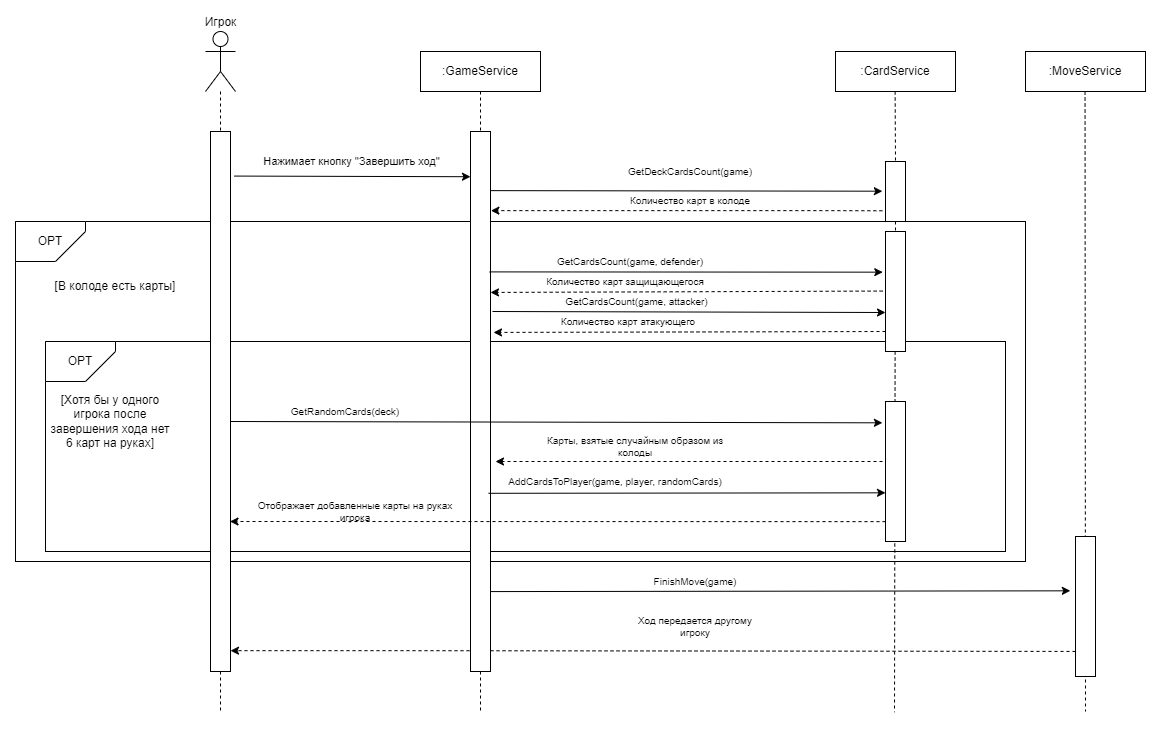

The diagram above was exported from draw.io. Its source (the exported page's mxGraphModel, read from the mxfile embedded in the PNG):
<mxGraphModel dx="368" dy="-530" grid="1" gridSize="10" guides="1" tooltips="1" connect="1" arrows="1" fold="1" page="1" pageScale="1" pageWidth="827" pageHeight="1169" math="0" shadow="0">
  <root>
    <mxCell id="0" />
    <mxCell id="1" parent="0" />
    <mxCell id="4l8XVTwJaU7egZYhS_aX-29" value="Игрок" style="shape=umlActor;verticalLabelPosition=top;verticalAlign=bottom;html=1;outlineConnect=0;labelPosition=center;align=center;" vertex="1" parent="1">
      <mxGeometry x="1150" y="1520" width="30" height="60" as="geometry" />
    </mxCell>
    <mxCell id="4l8XVTwJaU7egZYhS_aX-30" value=":GameService" style="rounded=0;whiteSpace=wrap;html=1;" vertex="1" parent="1">
      <mxGeometry x="1365" y="1540" width="120" height="40" as="geometry" />
    </mxCell>
    <mxCell id="4l8XVTwJaU7egZYhS_aX-31" value="" style="endArrow=none;dashed=1;html=1;rounded=0;entryX=0.5;entryY=0;entryDx=0;entryDy=0;" edge="1" parent="1" source="4l8XVTwJaU7egZYhS_aX-29" target="4l8XVTwJaU7egZYhS_aX-43">
      <mxGeometry width="50" height="50" relative="1" as="geometry">
        <mxPoint x="1165" y="1560" as="sourcePoint" />
        <mxPoint x="1315" y="1690" as="targetPoint" />
      </mxGeometry>
    </mxCell>
    <mxCell id="4l8XVTwJaU7egZYhS_aX-32" value="" style="endArrow=none;dashed=1;html=1;rounded=0;entryX=0.5;entryY=0;entryDx=0;entryDy=0;exitX=0.5;exitY=1;exitDx=0;exitDy=0;" edge="1" parent="1" source="4l8XVTwJaU7egZYhS_aX-30" target="4l8XVTwJaU7egZYhS_aX-44">
      <mxGeometry width="50" height="50" relative="1" as="geometry">
        <mxPoint x="1305" y="1560" as="sourcePoint" />
        <mxPoint x="1305" y="1620" as="targetPoint" />
      </mxGeometry>
    </mxCell>
    <mxCell id="4l8XVTwJaU7egZYhS_aX-33" value="" style="endArrow=none;dashed=1;html=1;rounded=0;exitX=0.5;exitY=1;exitDx=0;exitDy=0;" edge="1" parent="1" source="4l8XVTwJaU7egZYhS_aX-44">
      <mxGeometry width="50" height="50" relative="1" as="geometry">
        <mxPoint x="1425" y="1940" as="sourcePoint" />
        <mxPoint x="1425" y="2200" as="targetPoint" />
      </mxGeometry>
    </mxCell>
    <mxCell id="4l8XVTwJaU7egZYhS_aX-34" value="" style="endArrow=classic;html=1;rounded=0;exitX=1.186;exitY=0.041;exitDx=0;exitDy=0;exitPerimeter=0;entryX=0.005;entryY=0.153;entryDx=0;entryDy=0;entryPerimeter=0;" edge="1" parent="1">
      <mxGeometry width="50" height="50" relative="1" as="geometry">
        <mxPoint x="1178.62" y="1664.5699999999997" as="sourcePoint" />
        <mxPoint x="1415" y="1665.2200000000003" as="targetPoint" />
      </mxGeometry>
    </mxCell>
    <mxCell id="4l8XVTwJaU7egZYhS_aX-35" value="Нажимает кнопку &quot;Завершить ход&quot;" style="edgeLabel;html=1;align=center;verticalAlign=middle;resizable=0;points=[];" vertex="1" connectable="0" parent="4l8XVTwJaU7egZYhS_aX-34">
      <mxGeometry x="-0.1031" y="-2" relative="1" as="geometry">
        <mxPoint x="11" y="-17" as="offset" />
      </mxGeometry>
    </mxCell>
    <mxCell id="4l8XVTwJaU7egZYhS_aX-36" value="" style="endArrow=classic;html=1;rounded=0;exitX=0;exitY=0.821;exitDx=0;exitDy=0;entryX=1;entryY=0.25;entryDx=0;entryDy=0;dashed=1;exitPerimeter=0;" edge="1" parent="1" source="4l8XVTwJaU7egZYhS_aX-70">
      <mxGeometry width="50" height="50" relative="1" as="geometry">
        <mxPoint x="1415" y="2139.17" as="sourcePoint" />
        <mxPoint x="1175" y="2139.17" as="targetPoint" />
        <Array as="points">
          <mxPoint x="1365" y="2139.17" />
        </Array>
      </mxGeometry>
    </mxCell>
    <mxCell id="4l8XVTwJaU7egZYhS_aX-37" value="&lt;div style=&quot;font-size: 10px;&quot;&gt;Ход передается другому игроку&lt;/div&gt;" style="text;html=1;align=center;verticalAlign=middle;whiteSpace=wrap;rounded=0;fontSize=10;" vertex="1" parent="1">
      <mxGeometry x="1570" y="2090" width="140" height="50" as="geometry" />
    </mxCell>
    <mxCell id="4l8XVTwJaU7egZYhS_aX-38" value="" style="rounded=0;whiteSpace=wrap;html=1;" vertex="1" parent="1">
      <mxGeometry x="960" y="1710" width="1010" height="340" as="geometry" />
    </mxCell>
    <mxCell id="4l8XVTwJaU7egZYhS_aX-39" value="OPT" style="shape=card;whiteSpace=wrap;html=1;direction=south;flipH=0;flipV=1;" vertex="1" parent="1">
      <mxGeometry x="960" y="1710" width="70" height="40" as="geometry" />
    </mxCell>
    <mxCell id="4l8XVTwJaU7egZYhS_aX-40" value="[В колоде есть карты]" style="text;html=1;align=center;verticalAlign=middle;whiteSpace=wrap;rounded=0;" vertex="1" parent="1">
      <mxGeometry x="970" y="1760" width="180" height="30" as="geometry" />
    </mxCell>
    <mxCell id="4l8XVTwJaU7egZYhS_aX-41" value="" style="rounded=0;whiteSpace=wrap;html=1;" vertex="1" parent="1">
      <mxGeometry x="990" y="1830" width="960" height="210" as="geometry" />
    </mxCell>
    <mxCell id="4l8XVTwJaU7egZYhS_aX-42" value="OPT" style="shape=card;whiteSpace=wrap;html=1;direction=south;flipH=0;flipV=1;" vertex="1" parent="1">
      <mxGeometry x="990" y="1830" width="70" height="40" as="geometry" />
    </mxCell>
    <mxCell id="4l8XVTwJaU7egZYhS_aX-43" value="" style="rounded=0;whiteSpace=wrap;html=1;" vertex="1" parent="1">
      <mxGeometry x="1155" y="1620" width="20" height="540" as="geometry" />
    </mxCell>
    <mxCell id="4l8XVTwJaU7egZYhS_aX-44" value="" style="rounded=0;whiteSpace=wrap;html=1;" vertex="1" parent="1">
      <mxGeometry x="1415" y="1620" width="20" height="540" as="geometry" />
    </mxCell>
    <mxCell id="4l8XVTwJaU7egZYhS_aX-45" value="[Хотя бы у одного игрока после завершения хода нет 6 карт на руках]" style="text;html=1;align=center;verticalAlign=middle;whiteSpace=wrap;rounded=0;" vertex="1" parent="1">
      <mxGeometry x="990" y="1895" width="130" height="30" as="geometry" />
    </mxCell>
    <mxCell id="4l8XVTwJaU7egZYhS_aX-46" value="" style="endArrow=none;dashed=1;html=1;rounded=0;exitX=0.5;exitY=1;exitDx=0;exitDy=0;" edge="1" parent="1" source="4l8XVTwJaU7egZYhS_aX-43">
      <mxGeometry width="50" height="50" relative="1" as="geometry">
        <mxPoint x="1164.58" y="1950" as="sourcePoint" />
        <mxPoint x="1165" y="2200.689655172414" as="targetPoint" />
      </mxGeometry>
    </mxCell>
    <mxCell id="4l8XVTwJaU7egZYhS_aX-47" value="GetCardsCount(game, defender)" style="text;html=1;align=center;verticalAlign=middle;whiteSpace=wrap;rounded=0;fontSize=10;" vertex="1" parent="1">
      <mxGeometry x="1485" y="1740" width="180" height="20" as="geometry" />
    </mxCell>
    <mxCell id="4l8XVTwJaU7egZYhS_aX-48" value=":GameService" style="rounded=0;whiteSpace=wrap;html=1;" vertex="1" parent="1">
      <mxGeometry x="1365" y="1540" width="120" height="40" as="geometry" />
    </mxCell>
    <mxCell id="4l8XVTwJaU7egZYhS_aX-49" value=":CardService" style="rounded=0;whiteSpace=wrap;html=1;" vertex="1" parent="1">
      <mxGeometry x="1780" y="1540" width="120" height="40" as="geometry" />
    </mxCell>
    <mxCell id="4l8XVTwJaU7egZYhS_aX-50" value="" style="endArrow=none;dashed=1;html=1;rounded=0;entryX=0.5;entryY=0;entryDx=0;entryDy=0;exitX=0.5;exitY=1;exitDx=0;exitDy=0;" edge="1" parent="1" source="4l8XVTwJaU7egZYhS_aX-78" target="4l8XVTwJaU7egZYhS_aX-61">
      <mxGeometry width="50" height="50" relative="1" as="geometry">
        <mxPoint x="1839.63" y="1580" as="sourcePoint" />
        <mxPoint x="1839.63" y="1620" as="targetPoint" />
      </mxGeometry>
    </mxCell>
    <mxCell id="4l8XVTwJaU7egZYhS_aX-51" value="" style="endArrow=classic;html=1;rounded=0;entryX=-0.137;entryY=0.279;entryDx=0;entryDy=0;entryPerimeter=0;exitX=0.946;exitY=0.26;exitDx=0;exitDy=0;exitPerimeter=0;" edge="1" parent="1" source="4l8XVTwJaU7egZYhS_aX-44">
      <mxGeometry width="50" height="50" relative="1" as="geometry">
        <mxPoint x="1520" y="1830" as="sourcePoint" />
        <mxPoint x="1827.2600000000002" y="1760.6599999999999" as="targetPoint" />
      </mxGeometry>
    </mxCell>
    <mxCell id="4l8XVTwJaU7egZYhS_aX-52" value="" style="endArrow=classic;html=1;rounded=0;entryX=1.175;entryY=0.588;entryDx=0;entryDy=0;entryPerimeter=0;exitX=-0.144;exitY=0.314;exitDx=0;exitDy=0;exitPerimeter=0;dashed=1;" edge="1" parent="1">
      <mxGeometry width="50" height="50" relative="1" as="geometry">
        <mxPoint x="1827.12" y="1779.5599999999995" as="sourcePoint" />
        <mxPoint x="1435" y="1780.9400000000005" as="targetPoint" />
      </mxGeometry>
    </mxCell>
    <mxCell id="4l8XVTwJaU7egZYhS_aX-53" value="Количество карт защищающегося" style="text;html=1;align=center;verticalAlign=middle;whiteSpace=wrap;rounded=0;fontSize=10;" vertex="1" parent="1">
      <mxGeometry x="1470" y="1760" width="200" height="20" as="geometry" />
    </mxCell>
    <mxCell id="4l8XVTwJaU7egZYhS_aX-54" style="edgeStyle=orthogonalEdgeStyle;rounded=0;orthogonalLoop=1;jettySize=auto;html=1;exitX=0.5;exitY=1;exitDx=0;exitDy=0;" edge="1" parent="1" source="4l8XVTwJaU7egZYhS_aX-45" target="4l8XVTwJaU7egZYhS_aX-45">
      <mxGeometry relative="1" as="geometry" />
    </mxCell>
    <mxCell id="4l8XVTwJaU7egZYhS_aX-55" value="GetCardsCount(game, attacker)" style="text;html=1;align=center;verticalAlign=middle;whiteSpace=wrap;rounded=0;fontSize=10;" vertex="1" parent="1">
      <mxGeometry x="1503" y="1780" width="157" height="20" as="geometry" />
    </mxCell>
    <mxCell id="4l8XVTwJaU7egZYhS_aX-56" value="" style="endArrow=classic;html=1;rounded=0;entryX=-0.137;entryY=0.279;entryDx=0;entryDy=0;entryPerimeter=0;exitX=0.946;exitY=0.26;exitDx=0;exitDy=0;exitPerimeter=0;" edge="1" parent="1">
      <mxGeometry width="50" height="50" relative="1" as="geometry">
        <mxPoint x="1437" y="1800" as="sourcePoint" />
        <mxPoint x="1830" y="1801" as="targetPoint" />
      </mxGeometry>
    </mxCell>
    <mxCell id="4l8XVTwJaU7egZYhS_aX-57" value="" style="endArrow=classic;html=1;rounded=0;entryX=1.175;entryY=0.588;entryDx=0;entryDy=0;entryPerimeter=0;exitX=-0.144;exitY=0.314;exitDx=0;exitDy=0;exitPerimeter=0;dashed=1;" edge="1" parent="1">
      <mxGeometry width="50" height="50" relative="1" as="geometry">
        <mxPoint x="1830" y="1820" as="sourcePoint" />
        <mxPoint x="1438" y="1820.9400000000005" as="targetPoint" />
      </mxGeometry>
    </mxCell>
    <mxCell id="4l8XVTwJaU7egZYhS_aX-58" value="Количество карт атакующего" style="text;html=1;align=center;verticalAlign=middle;whiteSpace=wrap;rounded=0;fontSize=10;" vertex="1" parent="1">
      <mxGeometry x="1473" y="1800" width="200" height="20" as="geometry" />
    </mxCell>
    <mxCell id="4l8XVTwJaU7egZYhS_aX-59" value="" style="endArrow=classic;html=1;rounded=0;entryX=-0.155;entryY=0.558;entryDx=0;entryDy=0;entryPerimeter=0;exitX=0.946;exitY=0.26;exitDx=0;exitDy=0;exitPerimeter=0;" edge="1" parent="1">
      <mxGeometry width="50" height="50" relative="1" as="geometry">
        <mxPoint x="1175" y="1910" as="sourcePoint" />
        <mxPoint x="1826.8999999999996" y="1911.3199999999997" as="targetPoint" />
      </mxGeometry>
    </mxCell>
    <mxCell id="4l8XVTwJaU7egZYhS_aX-60" value="" style="endArrow=classic;html=1;rounded=0;exitX=-0.144;exitY=0.314;exitDx=0;exitDy=0;exitPerimeter=0;dashed=1;" edge="1" parent="1">
      <mxGeometry width="50" height="50" relative="1" as="geometry">
        <mxPoint x="1827" y="1950" as="sourcePoint" />
        <mxPoint x="1440" y="1950" as="targetPoint" />
      </mxGeometry>
    </mxCell>
    <mxCell id="4l8XVTwJaU7egZYhS_aX-61" value="" style="rounded=0;whiteSpace=wrap;html=1;" vertex="1" parent="1">
      <mxGeometry x="1830" y="1720" width="20" height="120" as="geometry" />
    </mxCell>
    <mxCell id="4l8XVTwJaU7egZYhS_aX-62" value="" style="endArrow=none;dashed=1;html=1;rounded=0;exitX=0.5;exitY=1;exitDx=0;exitDy=0;" edge="1" parent="1">
      <mxGeometry width="50" height="50" relative="1" as="geometry">
        <mxPoint x="1839.62" y="1840" as="sourcePoint" />
        <mxPoint x="1839" y="2200.7692307692305" as="targetPoint" />
      </mxGeometry>
    </mxCell>
    <mxCell id="4l8XVTwJaU7egZYhS_aX-63" value="" style="rounded=0;whiteSpace=wrap;html=1;" vertex="1" parent="1">
      <mxGeometry x="1830" y="1890" width="20" height="140" as="geometry" />
    </mxCell>
    <mxCell id="4l8XVTwJaU7egZYhS_aX-64" value="GetRandomCards(deck)" style="text;html=1;align=center;verticalAlign=middle;whiteSpace=wrap;rounded=0;fontSize=10;" vertex="1" parent="1">
      <mxGeometry x="1190" y="1890" width="200" height="20" as="geometry" />
    </mxCell>
    <mxCell id="4l8XVTwJaU7egZYhS_aX-65" value="Карты, взятые случайным образом из колоды" style="text;html=1;align=center;verticalAlign=middle;whiteSpace=wrap;rounded=0;fontSize=10;" vertex="1" parent="1">
      <mxGeometry x="1480" y="1925" width="200" height="20" as="geometry" />
    </mxCell>
    <mxCell id="4l8XVTwJaU7egZYhS_aX-66" value="" style="endArrow=classic;html=1;rounded=0;entryX=-0.155;entryY=0.558;entryDx=0;entryDy=0;entryPerimeter=0;exitX=0.9;exitY=0.67;exitDx=0;exitDy=0;exitPerimeter=0;" edge="1" parent="1" source="4l8XVTwJaU7egZYhS_aX-44">
      <mxGeometry width="50" height="50" relative="1" as="geometry">
        <mxPoint x="1178.1" y="1980" as="sourcePoint" />
        <mxPoint x="1829.9999999999995" y="1981.3199999999997" as="targetPoint" />
      </mxGeometry>
    </mxCell>
    <mxCell id="4l8XVTwJaU7egZYhS_aX-67" value="AddCardsToPlayer(game, player, randomCards)" style="text;html=1;align=center;verticalAlign=middle;whiteSpace=wrap;rounded=0;fontSize=10;" vertex="1" parent="1">
      <mxGeometry x="1440" y="1960" width="240" height="20" as="geometry" />
    </mxCell>
    <mxCell id="4l8XVTwJaU7egZYhS_aX-68" value=":MoveService" style="rounded=0;whiteSpace=wrap;html=1;" vertex="1" parent="1">
      <mxGeometry x="1970" y="1540" width="120" height="40" as="geometry" />
    </mxCell>
    <mxCell id="4l8XVTwJaU7egZYhS_aX-69" value="" style="endArrow=none;dashed=1;html=1;rounded=0;exitX=0.5;exitY=1;exitDx=0;exitDy=0;" edge="1" parent="1">
      <mxGeometry width="50" height="50" relative="1" as="geometry">
        <mxPoint x="2029.5500000000002" y="1580" as="sourcePoint" />
        <mxPoint x="2030" y="2200" as="targetPoint" />
      </mxGeometry>
    </mxCell>
    <mxCell id="4l8XVTwJaU7egZYhS_aX-70" value="" style="rounded=0;whiteSpace=wrap;html=1;" vertex="1" parent="1">
      <mxGeometry x="2020" y="2025" width="20" height="140" as="geometry" />
    </mxCell>
    <mxCell id="4l8XVTwJaU7egZYhS_aX-71" value="" style="endArrow=classic;html=1;rounded=0;entryX=-0.259;entryY=0.388;entryDx=0;entryDy=0;entryPerimeter=0;exitX=0.975;exitY=0.852;exitDx=0;exitDy=0;exitPerimeter=0;" edge="1" parent="1" target="4l8XVTwJaU7egZYhS_aX-70" source="4l8XVTwJaU7egZYhS_aX-44">
      <mxGeometry width="50" height="50" relative="1" as="geometry">
        <mxPoint x="1440" y="2079" as="sourcePoint" />
        <mxPoint x="1826.8999999999996" y="2081.3199999999997" as="targetPoint" />
      </mxGeometry>
    </mxCell>
    <mxCell id="4l8XVTwJaU7egZYhS_aX-72" value="FinishMove(game)" style="text;html=1;align=center;verticalAlign=middle;whiteSpace=wrap;rounded=0;fontSize=10;" vertex="1" parent="1">
      <mxGeometry x="1520" y="2060" width="240" height="20" as="geometry" />
    </mxCell>
    <mxCell id="4l8XVTwJaU7egZYhS_aX-73" value="GetDeckCardsCount(game)" style="text;html=1;align=center;verticalAlign=middle;whiteSpace=wrap;rounded=0;fontSize=10;" vertex="1" parent="1">
      <mxGeometry x="1580" y="1650" width="110" height="20" as="geometry" />
    </mxCell>
    <mxCell id="4l8XVTwJaU7egZYhS_aX-74" value="" style="endArrow=classic;html=1;rounded=0;exitX=0.981;exitY=0.089;exitDx=0;exitDy=0;exitPerimeter=0;entryX=-0.157;entryY=0.495;entryDx=0;entryDy=0;entryPerimeter=0;" edge="1" parent="1" target="4l8XVTwJaU7egZYhS_aX-78">
      <mxGeometry width="50" height="50" relative="1" as="geometry">
        <mxPoint x="1435" y="1679.13" as="sourcePoint" />
        <mxPoint x="1810" y="1679" as="targetPoint" />
      </mxGeometry>
    </mxCell>
    <mxCell id="4l8XVTwJaU7egZYhS_aX-75" value="" style="endArrow=classic;html=1;rounded=0;entryX=0.995;entryY=0.303;entryDx=0;entryDy=0;entryPerimeter=0;dashed=1;exitX=-0.157;exitY=0.821;exitDx=0;exitDy=0;exitPerimeter=0;" edge="1" parent="1" source="4l8XVTwJaU7egZYhS_aX-78">
      <mxGeometry width="50" height="50" relative="1" as="geometry">
        <mxPoint x="1810" y="1700" as="sourcePoint" />
        <mxPoint x="1435.38" y="1699.13" as="targetPoint" />
        <Array as="points">
          <mxPoint x="1770.38" y="1699.13" />
        </Array>
      </mxGeometry>
    </mxCell>
    <mxCell id="4l8XVTwJaU7egZYhS_aX-76" value="Количество карт в колоде" style="text;html=1;align=center;verticalAlign=middle;whiteSpace=wrap;rounded=0;fontSize=10;" vertex="1" parent="1">
      <mxGeometry x="1540" y="1679.13" width="190" height="20" as="geometry" />
    </mxCell>
    <mxCell id="4l8XVTwJaU7egZYhS_aX-77" value="" style="endArrow=none;dashed=1;html=1;rounded=0;entryX=0.5;entryY=0;entryDx=0;entryDy=0;exitX=0.5;exitY=1;exitDx=0;exitDy=0;" edge="1" parent="1" target="4l8XVTwJaU7egZYhS_aX-78">
      <mxGeometry width="50" height="50" relative="1" as="geometry">
        <mxPoint x="1839.63" y="1580" as="sourcePoint" />
        <mxPoint x="1840" y="1720" as="targetPoint" />
      </mxGeometry>
    </mxCell>
    <mxCell id="4l8XVTwJaU7egZYhS_aX-78" value="" style="rounded=0;whiteSpace=wrap;html=1;" vertex="1" parent="1">
      <mxGeometry x="1830" y="1650" width="20" height="60" as="geometry" />
    </mxCell>
    <mxCell id="4l8XVTwJaU7egZYhS_aX-79" value="" style="endArrow=classic;html=1;rounded=0;exitX=0;exitY=0.821;exitDx=0;exitDy=0;dashed=1;exitPerimeter=0;entryX=0.975;entryY=0.705;entryDx=0;entryDy=0;entryPerimeter=0;" edge="1" parent="1">
      <mxGeometry width="50" height="50" relative="1" as="geometry">
        <mxPoint x="1830" y="2010.1299999999999" as="sourcePoint" />
        <mxPoint x="1174.5" y="2010" as="targetPoint" />
        <Array as="points" />
      </mxGeometry>
    </mxCell>
    <mxCell id="4l8XVTwJaU7egZYhS_aX-80" value="Отображает добавленные карты на руках игрока" style="text;html=1;align=center;verticalAlign=middle;whiteSpace=wrap;rounded=0;fontSize=10;" vertex="1" parent="1">
      <mxGeometry x="1200" y="1990" width="200" height="20" as="geometry" />
    </mxCell>
  </root>
</mxGraphModel>